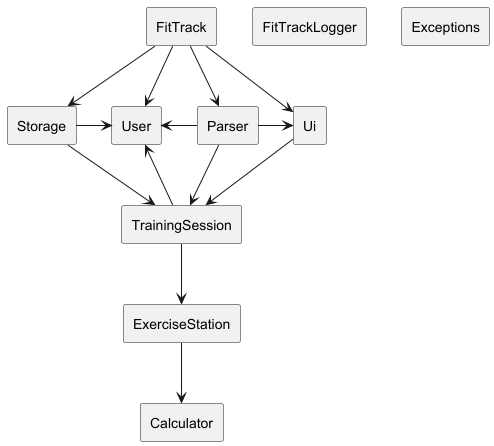

The diagram above was rendered by PlantUML. Its source (embedded in the PNG):
@startuml
hide circle
skinparam classAttributeIconSize 0
skinparam classBackgroundColor White
skinparam classBorderColor Black

rectangle User {
}

rectangle FitTrackLogger {
}

rectangle Exceptions {
}

rectangle Storage {
}

rectangle FitTrack {
}

rectangle Parser {
}

rectangle Ui {
}

rectangle TrainingSession {
}

rectangle ExerciseStation {
}

rectangle Calculator {
}

FitTrack  -->  Parser
FitTrack  -->  Ui
FitTrack  -->  Storage
FitTrack  -->  User

Parser  -->  TrainingSession
Parser  -left->  User
Parser  -right->  Ui

Ui  -->  TrainingSession

Storage  -->  TrainingSession
Storage -> User
TrainingSession  -->  User
TrainingSession  --> ExerciseStation

ExerciseStation --> Calculator

@enduml